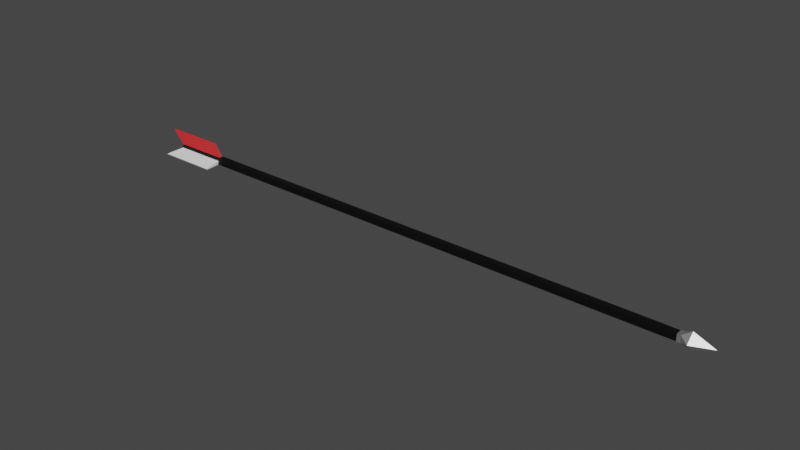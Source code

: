 # Source: Arrow.blend  (saved by Blender 2.93.21; exported with 4.5.12 LTS)
import bpy
from mathutils import Matrix  # noqa: F401  (used for matrix-valued properties, if any)

bpy.ops.wm.read_factory_settings(use_empty=True)
scene = bpy.context.scene
scene.name = 'Scene'

# ---- collections
col_collection = bpy.data.collections.new('Collection'); scene.collection.children.link(col_collection)

# ---- materials (node trees are filled in below, after node groups)
mat_feather = bpy.data.materials.new('Feather')
mat_feather.use_transparent_shadow = False
mat_diff__feather_001 = bpy.data.materials.new('Diff. Feather.001')
mat_diff__feather_001.use_transparent_shadow = False
mat_steel_001 = bpy.data.materials.new('Steel.001')
mat_steel_001.use_transparent_shadow = False
mat_gloves_001 = bpy.data.materials.new('Gloves.001')
mat_gloves_001.use_transparent_shadow = False

# ---- material node trees
mat_feather.use_nodes = True; mat_feather.node_tree.nodes.clear()
_N = mat_feather.node_tree.nodes; _L = mat_feather.node_tree.links
n0 = _N.new('ShaderNodeBsdfPrincipled'); n0.name = 'Principled BSDF'; n0.location = (10, 300)
n0.distribution = 'GGX'
n0.subsurface_method = 'BURLEY'
n0.inputs[3].default_value = 1.45
n0.inputs[27].default_value = (0.0, 0.0, 0.0, 1.0)
n0.inputs[28].default_value = 1.0
n1 = _N.new('ShaderNodeOutputMaterial'); n1.name = 'Material Output'; n1.location = (300, 300)
_L.new(n0.outputs[0], n1.inputs[0])
n1.is_active_output = True
mat_diff__feather_001.use_nodes = True; mat_diff__feather_001.node_tree.nodes.clear()
_N = mat_diff__feather_001.node_tree.nodes; _L = mat_diff__feather_001.node_tree.links
n0 = _N.new('ShaderNodeBsdfPrincipled'); n0.name = 'Principled BSDF'; n0.location = (10, 300)
n0.distribution = 'GGX'
n0.subsurface_method = 'BURLEY'
n0.inputs[0].default_value = (0.8, 0.03104, 0.03462, 1.0)
n0.inputs[3].default_value = 1.45
n0.inputs[27].default_value = (0.0, 0.0, 0.0, 1.0)
n0.inputs[28].default_value = 1.0
n1 = _N.new('ShaderNodeOutputMaterial'); n1.name = 'Material Output'; n1.location = (300, 300)
_L.new(n0.outputs[0], n1.inputs[0])
n1.is_active_output = True
mat_steel_001.use_nodes = True; mat_steel_001.node_tree.nodes.clear()
_N = mat_steel_001.node_tree.nodes; _L = mat_steel_001.node_tree.links
n0 = _N.new('ShaderNodeBsdfPrincipled'); n0.name = 'Principled BSDF'; n0.location = (10, 300)
n0.distribution = 'GGX'
n0.subsurface_method = 'BURLEY'
n0.inputs[1].default_value = 100.0
n0.inputs[3].default_value = 1.45
n0.inputs[27].default_value = (0.0, 0.0, 0.0, 1.0)
n0.inputs[28].default_value = 1.0
n1 = _N.new('ShaderNodeOutputMaterial'); n1.name = 'Material Output'; n1.location = (300, 300)
_L.new(n0.outputs[0], n1.inputs[0])
n1.is_active_output = True
mat_gloves_001.use_nodes = True; mat_gloves_001.node_tree.nodes.clear()
_N = mat_gloves_001.node_tree.nodes; _L = mat_gloves_001.node_tree.links
n0 = _N.new('ShaderNodeBsdfPrincipled'); n0.name = 'Principled BSDF'; n0.location = (10, 300)
n0.distribution = 'GGX'
n0.subsurface_method = 'BURLEY'
n0.inputs[0].default_value = (0.0, 0.0, 0.0, 1.0)
n0.inputs[3].default_value = 1.45
n0.inputs[27].default_value = (0.0, 0.0, 0.0, 1.0)
n0.inputs[28].default_value = 1.0
n1 = _N.new('ShaderNodeOutputMaterial'); n1.name = 'Material Output'; n1.location = (300, 300)
_L.new(n0.outputs[0], n1.inputs[0])
n1.is_active_output = True

# ---- world
world_world = bpy.data.worlds.new('World'); scene.world = world_world
world_world.use_nodes = True; world_world.node_tree.nodes.clear()
_N = world_world.node_tree.nodes; _L = world_world.node_tree.links
n0 = _N.new('ShaderNodeOutputWorld'); n0.name = 'World Output'; n0.location = (300, 300)
n1 = _N.new('ShaderNodeBackground'); n1.name = 'Background'; n1.location = (10, 300)
n1.inputs[0].default_value = (0.05088, 0.05088, 0.05088, 1.0)
_L.new(n1.outputs[0], n0.inputs[0])
n0.is_active_output = True
world_world.color = (0.05088, 0.05088, 0.05088)
world_world.use_sun_shadow = False
world_world.sun_shadow_jitter_overblur = 0.0

# ---- meshes
me_cube_008 = bpy.data.meshes.new('Cube.008')
me_cube_008.from_pydata([(-0.9557, -5.628, -1.0), (-0.9557, -5.628, 36.75), (-8.959, -9.152, 4.297), (-8.959, -9.152, 46.4), (-2.365, -3.188, -1.0), (-2.365, -3.188, 36.75), (-9.418, -8.358, 4.297), (-9.418, -8.358, 46.4), (2.302, -3.188, -1.0), (2.302, -3.188, 36.75), (9.354, -8.358, 4.297), (9.354, -8.358, 46.4), (0.8926, -5.628, -1.0), (0.8926, -5.628, 36.75), (8.896, -9.152, 4.297), (8.896, -9.152, 46.4)], [], [(0, 1, 3, 2), (2, 3, 7, 6), (6, 7, 5, 4), (4, 5, 1, 0), (2, 6, 4, 0), (7, 3, 1, 5), (8, 9, 11, 10), (10, 11, 15, 14), (14, 15, 13, 12), (12, 13, 9, 8), (10, 14, 12, 8), (15, 11, 9, 13)])
_uv = me_cube_008.uv_layers.new(name='UVMap')
_uv.uv.foreach_set('vector', [0.375, 0.0, 0.625, 0.0, 0.625, 0.25, 0.375, 0.25, 0.375, 0.25, 0.625, 0.25, 0.625, 0.5, 0.375, 0.5, 0.375, 0.5, 0.625, 0.5, 0.625, 0.75, 0.375, 0.75, 0.375, 0.75, 0.625, 0.75, 0.625, 1.0, 0.375, 1.0, 0.125, 0.5, 0.375, 0.5, 0.375, 0.75, 0.125, 0.75, 0.625, 0.5, 0.875, 0.5, 0.875, 0.75, 0.625, 0.75, 0.375, 0.0, 0.625, 0.0, 0.625, 0.25, 0.375, 0.25, 0.375, 0.25, 0.625, 0.25, 0.625, 0.5, 0.375, 0.5, 0.375, 0.5, 0.625, 0.5, 0.625, 0.75, 0.375, 0.75, 0.375, 0.75, 0.625, 0.75, 0.625, 1.0, 0.375, 1.0, 0.125, 0.5, 0.375, 0.5, 0.375, 0.75, 0.125, 0.75, 0.625, 0.5, 0.875, 0.5, 0.875, 0.75, 0.625, 0.75])
me_cube_008.materials.append(mat_feather)
me_cube_008.use_remesh_fix_poles = True
me_cube_008.use_remesh_preserve_attributes = False
me_cube_008.update()
me_cube_007 = bpy.data.meshes.new('Cube.007')
me_cube_007.from_pydata([(-1.409, -1.0, -1.0), (-1.409, -1.0, 36.75), (-0.4582, 7.693, 4.297), (-0.4582, 7.693, 46.4), (1.409, -1.0, -1.0), (1.409, -1.0, 36.75), (0.4582, 7.693, 4.297), (0.4582, 7.693, 46.4)], [], [(0, 1, 3, 2), (2, 3, 7, 6), (6, 7, 5, 4), (4, 5, 1, 0), (2, 6, 4, 0), (7, 3, 1, 5)])
_uv = me_cube_007.uv_layers.new(name='UVMap')
_uv.uv.foreach_set('vector', [0.375, 0.0, 0.625, 0.0, 0.625, 0.25, 0.375, 0.25, 0.375, 0.25, 0.625, 0.25, 0.625, 0.5, 0.375, 0.5, 0.375, 0.5, 0.625, 0.5, 0.625, 0.75, 0.375, 0.75, 0.375, 0.75, 0.625, 0.75, 0.625, 1.0, 0.375, 1.0, 0.125, 0.5, 0.375, 0.5, 0.375, 0.75, 0.125, 0.75, 0.625, 0.5, 0.875, 0.5, 0.875, 0.75, 0.625, 0.75])
me_cube_007.materials.append(mat_diff__feather_001)
me_cube_007.use_remesh_fix_poles = True
me_cube_007.use_remesh_preserve_attributes = False
me_cube_007.update()
me_cube_006 = bpy.data.meshes.new('Cube.006')
me_cube_006.from_pydata([(-1.044, -1.044, 3.308), (-1.044, -1.044, 3.471), (-1.044, 1.044, 3.308), (-1.044, 1.044, 3.471), (1.044, -1.044, 3.308), (1.044, -1.044, 3.471), (1.044, 1.044, 3.308), (1.044, 1.044, 3.471), (-2.623e-06, 0.0, 3.006), (-3.201e-06, -2.477, 3.224), (-2.477, -1.948e-06, 3.224), (2.477, -1.948e-06, 3.224), (-3.201e-06, 2.477, 3.224)], [], [(0, 1, 3, 2), (2, 3, 7, 6), (6, 7, 5, 4), (4, 5, 1, 0), (2, 6, 4, 0), (7, 3, 1, 5), (8, 10, 9), (8, 12, 10), (8, 11, 12), (8, 9, 11), (12, 10, 9, 11), (4, 11, 6), (6, 12, 2), (2, 10, 0), (0, 9, 4), (0, 10, 9), (4, 9, 11), (6, 11, 12), (2, 12, 10)])
_uv = me_cube_006.uv_layers.new(name='UVMap')
_uv.uv.foreach_set('vector', [0.375, 0.0, 0.625, 0.0, 0.625, 0.25, 0.375, 0.25, 0.375, 0.25, 0.625, 0.25, 0.625, 0.5, 0.375, 0.5, 0.375, 0.5, 0.625, 0.5, 0.625, 0.75, 0.375, 0.75, 0.375, 0.75, 0.625, 0.75, 0.625, 1.0, 0.375, 1.0, 0.125, 0.5, 0.375, 0.5, 0.375, 0.75, 0.125, 0.75, 0.625, 0.5, 0.875, 0.5, 0.875, 0.75, 0.625, 0.75, 0.375, 0.0, 0.625, 0.25, 0.625, 0.0, 0.375, 0.25, 0.625, 0.5, 0.625, 0.25, 0.375, 0.5, 0.625, 0.75, 0.625, 0.5, 0.375, 0.75, 0.625, 1.0, 0.625, 0.75, 0.625, 0.5, 0.875, 0.5, 0.875, 0.75, 0.625, 0.75, 0.375, 0.75, 0.0, 0.0, 0.375, 0.5, 0.375, 0.5, 0.0, 0.0, 0.375, 0.25, 0.375, 0.25, 0.0, 0.0, 0.375, 0.0, 0.375, 1.0, 0.0, 0.0, 0.375, 0.75, 0.0, 0.0, 0.0, 0.0, 0.0, 0.0, 0.0, 0.0, 0.0, 0.0, 0.0, 0.0, 0.0, 0.0, 0.0, 0.0, 0.0, 0.0, 0.0, 0.0, 0.0, 0.0, 0.0, 0.0])
me_cube_006.materials.append(mat_steel_001)
me_cube_006.use_remesh_fix_poles = True
me_cube_006.use_remesh_preserve_attributes = False
me_cube_006.update()
me_cube_005 = bpy.data.meshes.new('Cube.005')
me_cube_005.from_pydata([(-1.0, -1.0, -5.05), (-1.0, -1.0, 1.0), (-1.0, 1.0, -5.05), (-1.0, 1.0, 1.0), (1.0, -1.0, -5.05), (1.0, -1.0, 1.0), (1.0, 1.0, -5.05), (1.0, 1.0, 1.0)], [], [(0, 1, 3, 2), (2, 3, 7, 6), (6, 7, 5, 4), (4, 5, 1, 0), (2, 6, 4, 0), (7, 3, 1, 5)])
_uv = me_cube_005.uv_layers.new(name='UVMap')
_uv.uv.foreach_set('vector', [0.375, 0.0, 0.625, 0.0, 0.625, 0.25, 0.375, 0.25, 0.375, 0.25, 0.625, 0.25, 0.625, 0.5, 0.375, 0.5, 0.375, 0.5, 0.625, 0.5, 0.625, 0.75, 0.375, 0.75, 0.375, 0.75, 0.625, 0.75, 0.625, 1.0, 0.375, 1.0, 0.125, 0.5, 0.375, 0.5, 0.375, 0.75, 0.125, 0.75, 0.625, 0.5, 0.875, 0.5, 0.875, 0.75, 0.625, 0.75])
me_cube_005.materials.append(mat_gloves_001)
me_cube_005.use_remesh_fix_poles = True
me_cube_005.use_remesh_preserve_attributes = False
me_cube_005.update()

# ---- objects
ob_arrow_feather = bpy.data.objects.new('Arrow_Feather', me_cube_008)
ob_arrow_feather_red = bpy.data.objects.new('Arrow_Feather_Red', me_cube_007)
ob_arrow_point = bpy.data.objects.new('Arrow_Point', me_cube_006)
ob_arrow_shaft = bpy.data.objects.new('Arrow_Shaft', me_cube_005)

# ---- transforms, parenting, visibility, modifiers, constraints
ob_arrow_feather.location = (-0.4988, -1.051, 1.065)
ob_arrow_feather.rotation_euler = (1.571, -0.0, 4.712)
ob_arrow_feather.scale = (0.002167, 0.002167, 0.002167)
ob_arrow_feather_red.location = (-0.4988, -1.051, 1.065)
ob_arrow_feather_red.rotation_euler = (1.571, -0.0, 4.712)
ob_arrow_feather_red.scale = (0.002167, 0.002167, 0.002167)
ob_arrow_point.location = (0.7337, -1.051, 1.057)
ob_arrow_point.rotation_euler = (-1.571, 3.142, 4.712)
ob_arrow_point.scale = (-0.005045, -0.005045, -0.1397)
ob_arrow_shaft.location = (-0.4387, -1.051, 1.057)
ob_arrow_shaft.rotation_euler = (-1.571, 3.142, 4.712)
ob_arrow_shaft.scale = (-0.005045, -0.005045, -0.1397)

# ---- collection membership
col_collection.objects.link(ob_arrow_feather)
col_collection.objects.link(ob_arrow_feather_red)
col_collection.objects.link(ob_arrow_point)
col_collection.objects.link(ob_arrow_shaft)

# ---- scene / render settings (as saved in the file)
scene.frame_start = 1; scene.frame_end = 250; scene.frame_set(1)
scene.render.engine = 'BLENDER_EEVEE_NEXT'
scene.cycles.use_denoising = False
scene.cycles.samples = 128
scene.cycles.sampling_pattern = 'TABULATED_SOBOL'
scene.cycles.use_adaptive_sampling = False
scene.cycles.use_light_tree = False
scene.view_settings.view_transform = 'Filmic'
bpy.context.view_layer.update()

# ---- added for rendering (the .blend has no active camera and no usable light): camera, sun
cam_auto = bpy.data.cameras.new('AutoCamera')
cam_auto.lens = 50.0
cam_auto.sensor_width = 36.0
cam_auto.clip_end = 1000.0
ob_auto_camera = bpy.data.objects.new('AutoCamera', cam_auto)
scene.collection.objects.link(ob_auto_camera)
ob_auto_camera.location = (0.703628, -2.06641, 1.74017)
ob_auto_camera.rotation_euler = (1.09748, -7.21219e-08, 0.694738)
scene.camera = ob_auto_camera
light_auto_sun = bpy.data.lights.new('AutoSun', 'SUN')
light_auto_sun.energy = 3.0
light_auto_sun.angle = 0.0523599
ob_auto_sun = bpy.data.objects.new('AutoSun', light_auto_sun)
scene.collection.objects.link(ob_auto_sun)
ob_auto_sun.rotation_euler = (0.872665, 0.174533, 0.523599)
bpy.context.view_layer.update()
